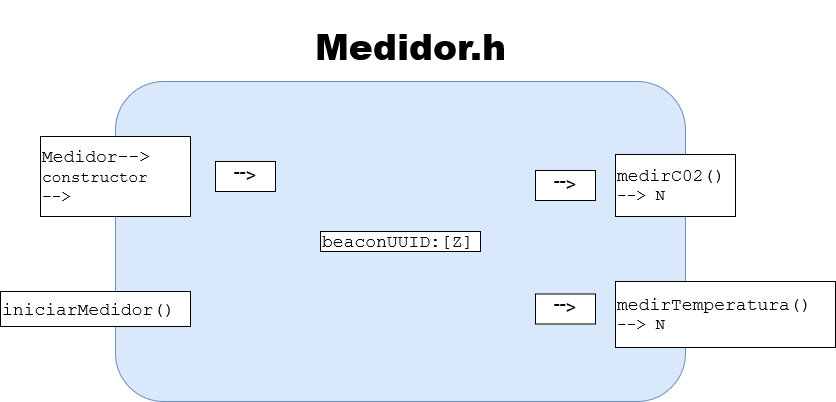

The diagram above was exported from draw.io. Its source (the exported page's mxGraphModel, read from the mxfile embedded in the PNG):
<mxGraphModel dx="1550" dy="850" grid="1" gridSize="10" guides="1" tooltips="1" connect="1" arrows="1" fold="1" page="1" pageScale="1" pageWidth="1600" pageHeight="900" math="0" shadow="0">
  <root>
    <mxCell id="0" />
    <mxCell id="1" parent="0" />
    <mxCell id="NThyHI9rgNMlEnIFz2zP-1" value="&lt;h1 style=&quot;font-size: 36px&quot;&gt;&lt;font style=&quot;font-size: 36px&quot;&gt;&lt;b&gt;&lt;font style=&quot;font-size: 36px&quot;&gt;Medidor.h&lt;/font&gt;&lt;/b&gt;&lt;/font&gt;&lt;/h1&gt;" style="text;html=1;align=center;verticalAlign=middle;resizable=0;points=[];autosize=1;" parent="1" vertex="1">
      <mxGeometry x="700" y="20" width="210" height="70" as="geometry" />
    </mxCell>
    <mxCell id="NThyHI9rgNMlEnIFz2zP-10" value="" style="rounded=1;whiteSpace=wrap;html=1;fillColor=#dae8fc;strokeColor=#6c8ebf;" parent="1" vertex="1">
      <mxGeometry x="510" y="90" width="570" height="320" as="geometry" />
    </mxCell>
    <mxCell id="cbSEyu4ysf6gvw-cHMsD-1" value="&lt;font style=&quot;font-size: 18px&quot;&gt;beaconUUID:[Z]&lt;/font&gt;" style="rounded=0;whiteSpace=wrap;html=1;autosize=1;fontFamily=Courier New;align=left;" parent="1" vertex="1">
      <mxGeometry x="715" y="240" width="160" height="20" as="geometry" />
    </mxCell>
    <mxCell id="cbSEyu4ysf6gvw-cHMsD-2" value="&lt;div&gt;&lt;font style=&quot;font-size: 18px&quot;&gt;Medidor--&amp;gt;&lt;/font&gt;&lt;/div&gt;&lt;div&gt;&lt;font size=&quot;3&quot;&gt;constructor&lt;/font&gt;&lt;/div&gt;&lt;div&gt;&lt;font size=&quot;3&quot;&gt;--&amp;gt;&lt;br&gt;&lt;/font&gt;&lt;/div&gt;" style="rounded=0;whiteSpace=wrap;html=1;autosize=1;fontFamily=Courier New;align=left;" parent="1" vertex="1">
      <mxGeometry x="435" y="145" width="150" height="80" as="geometry" />
    </mxCell>
    <mxCell id="cbSEyu4ysf6gvw-cHMsD-6" value="&lt;font style=&quot;font-size: 18px&quot;&gt;iniciarMedidor()&lt;/font&gt;" style="rounded=0;whiteSpace=wrap;html=1;autosize=1;fontFamily=Courier New;align=left;" parent="1" vertex="1">
      <mxGeometry x="395" y="300" width="190" height="35" as="geometry" />
    </mxCell>
    <mxCell id="6EkdeK4cbFNyrR_HKpEH-2" value="&lt;font style=&quot;font-size: 18px&quot;&gt;&amp;lt;--&lt;/font&gt;" style="rounded=0;whiteSpace=wrap;html=1;rotation=-180;" parent="1" vertex="1">
      <mxGeometry x="610" y="170" width="60" height="30" as="geometry" />
    </mxCell>
    <mxCell id="B-5OtQFWgV5pOaW2hc4i-1" value="&lt;div&gt;&lt;font style=&quot;font-size: 18px&quot;&gt;medirC02()&lt;/font&gt;&lt;/div&gt;&lt;div&gt;&lt;font size=&quot;3&quot;&gt;--&amp;gt; N&lt;br&gt;&lt;/font&gt;&lt;/div&gt;" style="rounded=0;whiteSpace=wrap;html=1;autosize=1;fontFamily=Courier New;align=left;" vertex="1" parent="1">
      <mxGeometry x="1010" y="163" width="120" height="62" as="geometry" />
    </mxCell>
    <mxCell id="B-5OtQFWgV5pOaW2hc4i-2" value="&lt;font style=&quot;font-size: 18px&quot;&gt;&amp;lt;--&lt;/font&gt;" style="rounded=0;whiteSpace=wrap;html=1;rotation=-180;" vertex="1" parent="1">
      <mxGeometry x="930" y="179" width="60" height="30" as="geometry" />
    </mxCell>
    <mxCell id="B-5OtQFWgV5pOaW2hc4i-3" value="&lt;div&gt;&lt;font style=&quot;font-size: 18px&quot;&gt;medirTemperatura()&lt;/font&gt;&lt;/div&gt;&lt;div&gt;&lt;font size=&quot;3&quot;&gt;--&amp;gt; N&lt;br&gt;&lt;/font&gt;&lt;/div&gt;" style="rounded=0;whiteSpace=wrap;html=1;autosize=1;fontFamily=Courier New;align=left;" vertex="1" parent="1">
      <mxGeometry x="1010" y="290" width="220" height="66" as="geometry" />
    </mxCell>
    <mxCell id="B-5OtQFWgV5pOaW2hc4i-4" value="&lt;font style=&quot;font-size: 18px&quot;&gt;&amp;lt;--&lt;/font&gt;" style="rounded=0;whiteSpace=wrap;html=1;rotation=-180;" vertex="1" parent="1">
      <mxGeometry x="930" y="302.5" width="60" height="30" as="geometry" />
    </mxCell>
  </root>
</mxGraphModel>